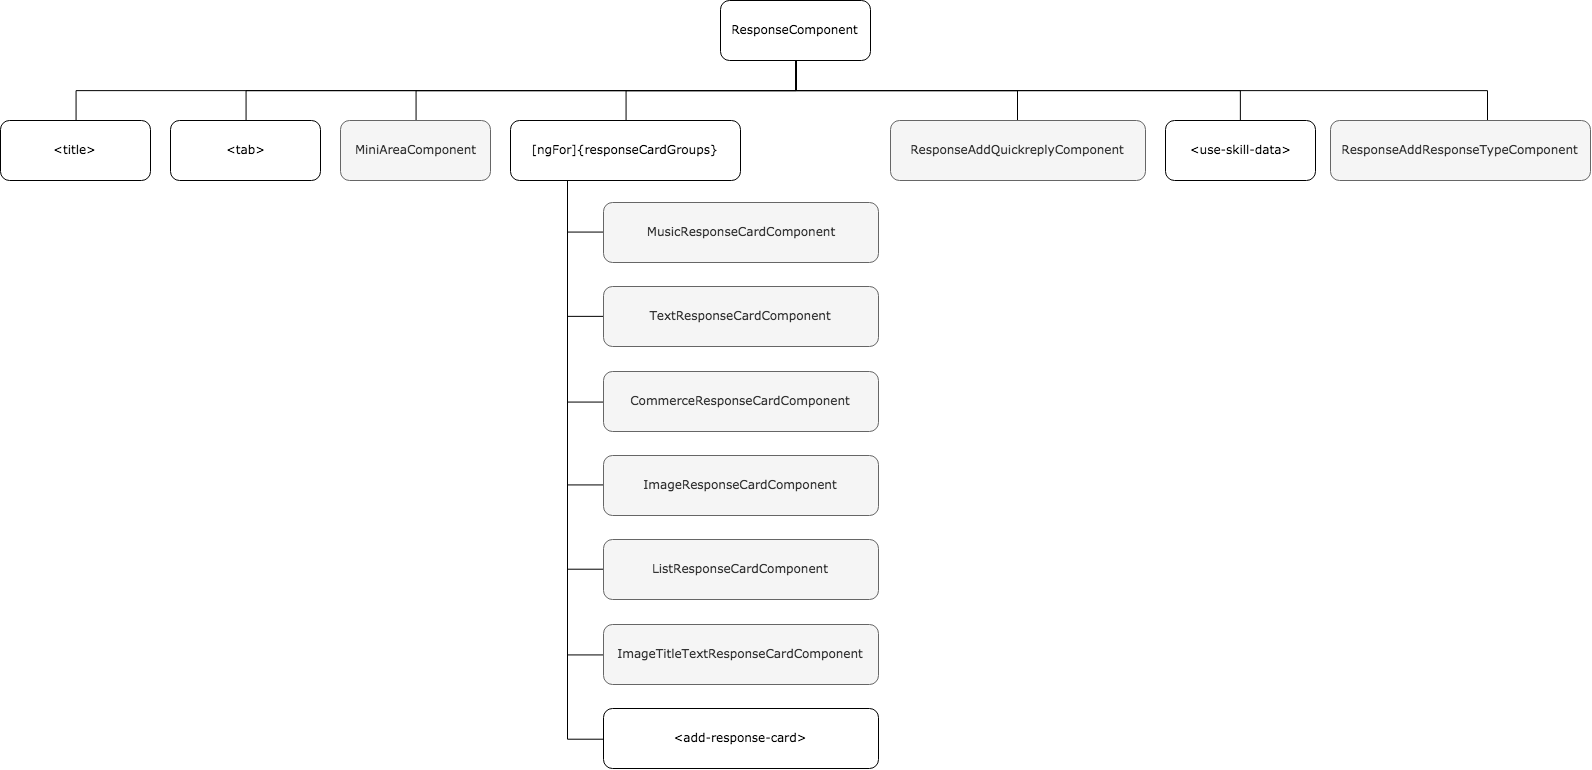

The diagram above was exported from draw.io. Its source (the exported page's mxGraphModel, read from the mxfile embedded in the PNG):
<mxGraphModel dx="1043" dy="1107" grid="1" gridSize="10" guides="1" tooltips="1" connect="1" arrows="1" fold="1" page="1" pageScale="1" pageWidth="827" pageHeight="1169" math="0" shadow="0">
  <root>
    <mxCell id="0" />
    <mxCell id="1" parent="0" />
    <mxCell id="6H51YLBPvZXTeCv_9zkV-13" style="edgeStyle=orthogonalEdgeStyle;rounded=0;orthogonalLoop=1;jettySize=auto;html=1;exitX=0.5;exitY=1;exitDx=0;exitDy=0;fontFamily=Verdana;verticalAlign=bottom;strokeColor=#000000;endArrow=none;endFill=0;" parent="1" source="wpOJaaSuYBGlACel0gMW-1" target="wpOJaaSuYBGlACel0gMW-2" edge="1">
      <mxGeometry relative="1" as="geometry" />
    </mxCell>
    <mxCell id="6H51YLBPvZXTeCv_9zkV-15" style="edgeStyle=orthogonalEdgeStyle;orthogonalLoop=1;jettySize=auto;html=1;exitX=0.5;exitY=1;exitDx=0;exitDy=0;entryX=0.5;entryY=0;entryDx=0;entryDy=0;endArrow=none;endFill=0;strokeColor=#000000;fontFamily=Verdana;rounded=0;" parent="1" source="wpOJaaSuYBGlACel0gMW-1" target="wpOJaaSuYBGlACel0gMW-4" edge="1">
      <mxGeometry relative="1" as="geometry" />
    </mxCell>
    <mxCell id="6H51YLBPvZXTeCv_9zkV-18" style="edgeStyle=orthogonalEdgeStyle;rounded=0;orthogonalLoop=1;jettySize=auto;html=1;exitX=0.5;exitY=1;exitDx=0;exitDy=0;endArrow=none;endFill=0;strokeColor=#000000;fontFamily=Verdana;" parent="1" source="wpOJaaSuYBGlACel0gMW-1" target="wpOJaaSuYBGlACel0gMW-5" edge="1">
      <mxGeometry relative="1" as="geometry" />
    </mxCell>
    <mxCell id="6H51YLBPvZXTeCv_9zkV-19" style="edgeStyle=orthogonalEdgeStyle;rounded=0;orthogonalLoop=1;jettySize=auto;html=1;exitX=0.5;exitY=1;exitDx=0;exitDy=0;endArrow=none;endFill=0;strokeColor=#000000;fontFamily=Verdana;" parent="1" source="wpOJaaSuYBGlACel0gMW-1" target="wpOJaaSuYBGlACel0gMW-6" edge="1">
      <mxGeometry relative="1" as="geometry" />
    </mxCell>
    <mxCell id="6H51YLBPvZXTeCv_9zkV-24" style="edgeStyle=orthogonalEdgeStyle;rounded=0;orthogonalLoop=1;jettySize=auto;html=1;exitX=0.5;exitY=1;exitDx=0;exitDy=0;entryX=0.5;entryY=0;entryDx=0;entryDy=0;endArrow=none;endFill=0;strokeColor=#000000;fontFamily=Verdana;" parent="1" source="wpOJaaSuYBGlACel0gMW-1" target="6H51YLBPvZXTeCv_9zkV-1" edge="1">
      <mxGeometry relative="1" as="geometry" />
    </mxCell>
    <mxCell id="6H51YLBPvZXTeCv_9zkV-25" style="edgeStyle=orthogonalEdgeStyle;rounded=0;orthogonalLoop=1;jettySize=auto;html=1;exitX=0.5;exitY=1;exitDx=0;exitDy=0;entryX=0.5;entryY=0;entryDx=0;entryDy=0;endArrow=none;endFill=0;strokeColor=#000000;fontFamily=Verdana;" parent="1" source="wpOJaaSuYBGlACel0gMW-1" target="6H51YLBPvZXTeCv_9zkV-2" edge="1">
      <mxGeometry relative="1" as="geometry" />
    </mxCell>
    <mxCell id="6H51YLBPvZXTeCv_9zkV-26" style="edgeStyle=orthogonalEdgeStyle;rounded=0;orthogonalLoop=1;jettySize=auto;html=1;exitX=0.5;exitY=1;exitDx=0;exitDy=0;entryX=0.605;entryY=0.006;entryDx=0;entryDy=0;entryPerimeter=0;endArrow=none;endFill=0;strokeColor=#000000;fontFamily=Verdana;" parent="1" source="wpOJaaSuYBGlACel0gMW-1" target="6H51YLBPvZXTeCv_9zkV-8" edge="1">
      <mxGeometry relative="1" as="geometry" />
    </mxCell>
    <mxCell id="wpOJaaSuYBGlACel0gMW-1" value="ResponseComponent" style="rounded=1;whiteSpace=wrap;html=1;fontFamily=Verdana;" parent="1" vertex="1">
      <mxGeometry x="740" y="40" width="150" height="60" as="geometry" />
    </mxCell>
    <mxCell id="wpOJaaSuYBGlACel0gMW-2" value="&amp;lt;title&amp;gt;" style="rounded=1;whiteSpace=wrap;html=1;fontFamily=Verdana;" parent="1" vertex="1">
      <mxGeometry x="20" y="160" width="150" height="60" as="geometry" />
    </mxCell>
    <mxCell id="wpOJaaSuYBGlACel0gMW-4" value="&amp;lt;tab&amp;gt;" style="rounded=1;whiteSpace=wrap;html=1;fontFamily=Verdana;" parent="1" vertex="1">
      <mxGeometry x="190" y="160" width="150" height="60" as="geometry" />
    </mxCell>
    <mxCell id="wpOJaaSuYBGlACel0gMW-5" value="MiniAreaComponent" style="rounded=1;whiteSpace=wrap;html=1;fontFamily=Verdana;fillColor=#f5f5f5;strokeColor=#666666;fontColor=#333333;" parent="1" vertex="1">
      <mxGeometry x="360" y="160" width="150" height="60" as="geometry" />
    </mxCell>
    <mxCell id="6H51YLBPvZXTeCv_9zkV-27" style="edgeStyle=orthogonalEdgeStyle;rounded=0;orthogonalLoop=1;jettySize=auto;html=1;exitX=0.25;exitY=1;exitDx=0;exitDy=0;entryX=0;entryY=0.5;entryDx=0;entryDy=0;endArrow=none;endFill=0;strokeColor=#000000;fontFamily=Verdana;" parent="1" source="wpOJaaSuYBGlACel0gMW-6" target="wpOJaaSuYBGlACel0gMW-7" edge="1">
      <mxGeometry relative="1" as="geometry" />
    </mxCell>
    <mxCell id="6H51YLBPvZXTeCv_9zkV-28" style="edgeStyle=orthogonalEdgeStyle;rounded=0;orthogonalLoop=1;jettySize=auto;html=1;exitX=0.25;exitY=1;exitDx=0;exitDy=0;entryX=0;entryY=0.5;entryDx=0;entryDy=0;endArrow=none;endFill=0;strokeColor=#000000;fontFamily=Verdana;" parent="1" source="wpOJaaSuYBGlACel0gMW-6" target="wpOJaaSuYBGlACel0gMW-8" edge="1">
      <mxGeometry relative="1" as="geometry" />
    </mxCell>
    <mxCell id="6H51YLBPvZXTeCv_9zkV-29" style="edgeStyle=orthogonalEdgeStyle;rounded=0;orthogonalLoop=1;jettySize=auto;html=1;exitX=0.25;exitY=1;exitDx=0;exitDy=0;entryX=0;entryY=0.5;entryDx=0;entryDy=0;endArrow=none;endFill=0;strokeColor=#000000;fontFamily=Verdana;" parent="1" source="wpOJaaSuYBGlACel0gMW-6" target="wpOJaaSuYBGlACel0gMW-9" edge="1">
      <mxGeometry relative="1" as="geometry" />
    </mxCell>
    <mxCell id="6H51YLBPvZXTeCv_9zkV-30" style="edgeStyle=orthogonalEdgeStyle;rounded=0;orthogonalLoop=1;jettySize=auto;html=1;exitX=0.25;exitY=1;exitDx=0;exitDy=0;entryX=0;entryY=0.5;entryDx=0;entryDy=0;endArrow=none;endFill=0;strokeColor=#000000;fontFamily=Verdana;" parent="1" source="wpOJaaSuYBGlACel0gMW-6" target="wpOJaaSuYBGlACel0gMW-10" edge="1">
      <mxGeometry relative="1" as="geometry" />
    </mxCell>
    <mxCell id="6H51YLBPvZXTeCv_9zkV-31" style="edgeStyle=orthogonalEdgeStyle;rounded=0;orthogonalLoop=1;jettySize=auto;html=1;exitX=0.25;exitY=1;exitDx=0;exitDy=0;entryX=0;entryY=0.5;entryDx=0;entryDy=0;endArrow=none;endFill=0;strokeColor=#000000;fontFamily=Verdana;" parent="1" source="wpOJaaSuYBGlACel0gMW-6" target="wpOJaaSuYBGlACel0gMW-11" edge="1">
      <mxGeometry relative="1" as="geometry" />
    </mxCell>
    <mxCell id="6H51YLBPvZXTeCv_9zkV-32" style="edgeStyle=orthogonalEdgeStyle;rounded=0;orthogonalLoop=1;jettySize=auto;html=1;exitX=0.25;exitY=1;exitDx=0;exitDy=0;entryX=0;entryY=0.5;entryDx=0;entryDy=0;endArrow=none;endFill=0;strokeColor=#000000;fontFamily=Verdana;" parent="1" source="wpOJaaSuYBGlACel0gMW-6" target="wpOJaaSuYBGlACel0gMW-12" edge="1">
      <mxGeometry relative="1" as="geometry" />
    </mxCell>
    <mxCell id="6H51YLBPvZXTeCv_9zkV-33" style="edgeStyle=orthogonalEdgeStyle;rounded=0;orthogonalLoop=1;jettySize=auto;html=1;exitX=0.25;exitY=1;exitDx=0;exitDy=0;entryX=0;entryY=0.5;entryDx=0;entryDy=0;endArrow=none;endFill=0;strokeColor=#000000;fontFamily=Verdana;" parent="1" source="wpOJaaSuYBGlACel0gMW-6" target="wpOJaaSuYBGlACel0gMW-13" edge="1">
      <mxGeometry relative="1" as="geometry" />
    </mxCell>
    <mxCell id="wpOJaaSuYBGlACel0gMW-6" value="[ngFor]{responseCardGroups}" style="rounded=1;whiteSpace=wrap;html=1;fontFamily=Verdana;" parent="1" vertex="1">
      <mxGeometry x="530" y="160" width="230" height="60" as="geometry" />
    </mxCell>
    <mxCell id="wpOJaaSuYBGlACel0gMW-7" value="MusicResponseCardComponent" style="rounded=1;whiteSpace=wrap;html=1;fontFamily=Verdana;fillColor=#f5f5f5;strokeColor=#666666;fontColor=#333333;flipV=1;" parent="1" vertex="1">
      <mxGeometry x="623" y="242" width="275" height="60" as="geometry" />
    </mxCell>
    <mxCell id="wpOJaaSuYBGlACel0gMW-8" value="TextResponseCardComponent" style="rounded=1;whiteSpace=wrap;html=1;fontFamily=Verdana;fillColor=#f5f5f5;strokeColor=#666666;fontColor=#333333;flipV=1;" parent="1" vertex="1">
      <mxGeometry x="623" y="326" width="275" height="60" as="geometry" />
    </mxCell>
    <mxCell id="wpOJaaSuYBGlACel0gMW-9" value="CommerceResponseCardComponent" style="rounded=1;whiteSpace=wrap;html=1;fontFamily=Verdana;fillColor=#f5f5f5;strokeColor=#666666;fontColor=#333333;flipV=1;" parent="1" vertex="1">
      <mxGeometry x="623" y="411" width="275" height="60" as="geometry" />
    </mxCell>
    <mxCell id="wpOJaaSuYBGlACel0gMW-10" value="ImageResponseCardComponent" style="rounded=1;whiteSpace=wrap;html=1;fontFamily=Verdana;fillColor=#f5f5f5;strokeColor=#666666;fontColor=#333333;flipV=1;" parent="1" vertex="1">
      <mxGeometry x="623" y="495" width="275" height="60" as="geometry" />
    </mxCell>
    <mxCell id="wpOJaaSuYBGlACel0gMW-11" value="ListResponseCardComponent" style="rounded=1;whiteSpace=wrap;html=1;fontFamily=Verdana;fillColor=#f5f5f5;strokeColor=#666666;fontColor=#333333;flipV=1;" parent="1" vertex="1">
      <mxGeometry x="623" y="579" width="275" height="60" as="geometry" />
    </mxCell>
    <mxCell id="wpOJaaSuYBGlACel0gMW-12" value="ImageTitleTextResponseCardComponent" style="rounded=1;whiteSpace=wrap;html=1;fontFamily=Verdana;fillColor=#f5f5f5;strokeColor=#666666;fontColor=#333333;flipV=1;" parent="1" vertex="1">
      <mxGeometry x="623" y="664" width="275" height="60" as="geometry" />
    </mxCell>
    <mxCell id="wpOJaaSuYBGlACel0gMW-13" value="&amp;lt;add-response-card&amp;gt;" style="rounded=1;whiteSpace=wrap;html=1;fontFamily=Verdana;flipV=1;" parent="1" vertex="1">
      <mxGeometry x="623" y="748" width="275" height="60" as="geometry" />
    </mxCell>
    <mxCell id="6H51YLBPvZXTeCv_9zkV-1" value="ResponseAddQuickreplyComponent" style="rounded=1;whiteSpace=wrap;html=1;fontFamily=Verdana;fillColor=#f5f5f5;strokeColor=#666666;fontColor=#333333;" parent="1" vertex="1">
      <mxGeometry x="910" y="160" width="255" height="60" as="geometry" />
    </mxCell>
    <mxCell id="6H51YLBPvZXTeCv_9zkV-2" value="&amp;lt;use-skill-data&amp;gt;" style="rounded=1;whiteSpace=wrap;html=1;fontFamily=Verdana;" parent="1" vertex="1">
      <mxGeometry x="1185" y="160" width="150" height="60" as="geometry" />
    </mxCell>
    <mxCell id="6H51YLBPvZXTeCv_9zkV-8" value="ResponseAddResponseTypeComponent" style="rounded=1;whiteSpace=wrap;html=1;fontFamily=Verdana;fillColor=#f5f5f5;strokeColor=#666666;fontColor=#333333;" parent="1" vertex="1">
      <mxGeometry x="1350" y="160" width="260" height="60" as="geometry" />
    </mxCell>
  </root>
</mxGraphModel>